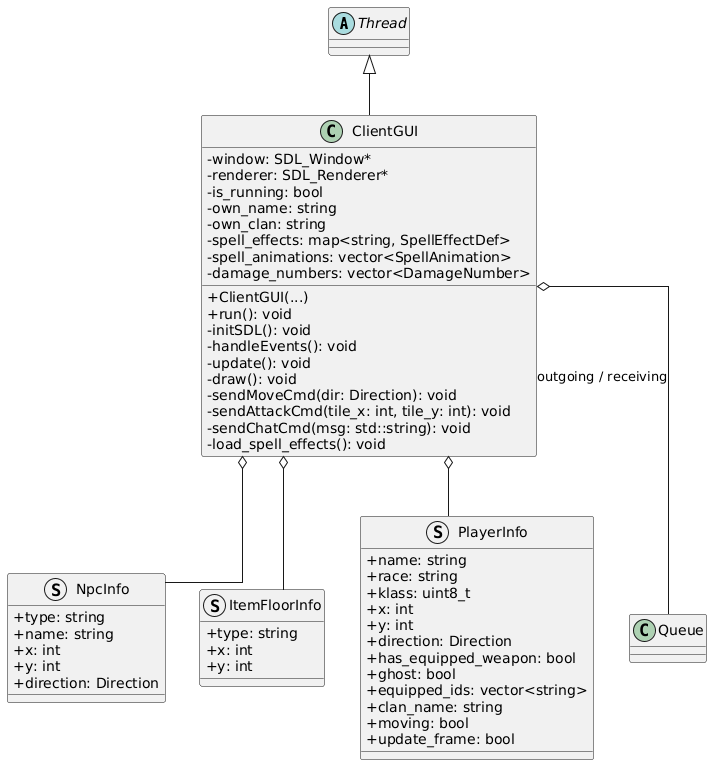

The diagram above was rendered by PlantUML. Its source (embedded in the PNG):
@startuml
skinparam classAttributeIconSize 0
skinparam linetype ortho

abstract class Thread {}

class ClientGUI {
    - window: SDL_Window*
    - renderer: SDL_Renderer*
    - is_running: bool
    - own_name: string
    - own_clan: string
    - spell_effects: map<string, SpellEffectDef>
    - spell_animations: vector<SpellAnimation>
    - damage_numbers: vector<DamageNumber>

    + ClientGUI(...)
    + run(): void
    - initSDL(): void
    - handleEvents(): void
    - update(): void
    - draw(): void
    - sendMoveCmd(dir: Direction): void
    - sendAttackCmd(tile_x: int, tile_y: int): void
    - sendChatCmd(msg: std::string): void
    - load_spell_effects(): void
}

struct NpcInfo {
    + type: string
    + name: string   
    + x: int
    + y: int
    + direction: Direction
}

struct ItemFloorInfo {
    + type: string
    + x: int
    + y: int
}

struct PlayerInfo {
    + name: string
    + race: string
    + klass: uint8_t
    + x: int
    + y: int
    + direction: Direction
    + has_equipped_weapon: bool
    + ghost: bool
    + equipped_ids: vector<string>
    + clan_name: string
    + moving: bool
    + update_frame: bool
}

ClientGUI -up-|> Thread

ClientGUI o-- Queue : outgoing / receiving
ClientGUI o-- NpcInfo
ClientGUI o-- ItemFloorInfo
ClientGUI o-- PlayerInfo
@enduml